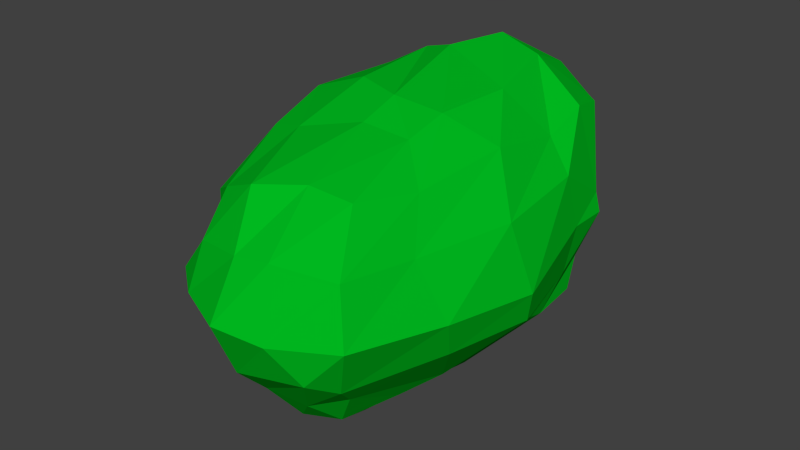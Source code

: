 # Source: Bush2..blend  (saved by Blender 2.73.0; exported with 4.5.12 LTS)
import bpy
from mathutils import Matrix  # noqa: F401  (used for matrix-valued properties, if any)

bpy.ops.wm.read_factory_settings(use_empty=True)
scene = bpy.context.scene
scene.name = 'Scene'

# ---- collections
col_collection_1 = bpy.data.collections.new('Collection 1'); scene.collection.children.link(col_collection_1)

# ---- materials (node trees are filled in below, after node groups)
mat_material_001 = bpy.data.materials.new('Material.001')
mat_material_001.alpha_threshold = 0.0
mat_material_001.use_transparent_shadow = False
mat_material_001.diffuse_color = (0.0, 0.4869, 0.01405, 1.0)
mat_material_001.specular_color = (0.001538, 0.1574, 0.03493)
mat_material_001.roughness = 0.5

# ---- material node trees

# ---- world
world_world = bpy.data.worlds.new('World'); scene.world = world_world
world_world.color = (0.05088, 0.05088, 0.05088)
world_world.use_sun_shadow = False
world_world.sun_shadow_jitter_overblur = 0.0
world_world.cycles.sampling_method = 'MANUAL'
world_world.cycles.sample_map_resolution = 256

# ---- meshes
me_cube_001 = bpy.data.meshes.new('Cube.001')
me_cube_001.from_pydata([(-0.5586, -1.828, -0.7952), (-0.7595, 1.235, -0.8171), (0.5634, 1.34, -0.926), (0.8151, -1.267, -0.705), (-1.037, -1.684, 1.039), (-0.6329, 1.778, 1.363), (1.018, 1.614, 1.458), (0.7363, -1.775, 1.468), (-0.7533, -1.993, -0.4239), (-0.7943, -2.016, -0.03126), (-0.8979, -1.812, 0.6964), (-0.9921, -0.9606, 1.485), (-1.084, -0.2571, 1.661), (-0.9296, 1.234, 1.331), (-0.8824, 1.763, 0.7098), (-0.879, 1.438, -0.1708), (-0.8923, 1.486, -0.513), (-0.7365, 1.085, -0.8459), (-0.8219, -0.6693, -0.793), (-0.7105, -1.259, -0.786), (-0.3324, 1.867, 1.546), (0.3362, 2.025, 1.629), (0.8105, 1.854, 1.406), (0.959, 1.68, 0.9023), (0.8749, 1.541, -0.1788), (0.8422, 1.455, -0.5736), (0.2619, 1.426, -0.9013), (-0.1817, 1.429, -0.9636), (-0.6154, 1.358, -0.8875), (1.089, 1.192, 1.55), (1.063, -0.1261, 1.521), (0.9292, -1.137, 1.396), (1.017, -2.255, 1.014), (1.002, -2.263, -0.06249), (0.8635, -2.005, -0.3268), (0.7833, -0.8749, -0.7659), (0.8349, -0.261, -0.8541), (0.7127, 1.047, -0.9051), (0.2868, -1.833, 1.525), (-0.1606, -2.077, 1.489), (-0.6164, -1.956, 1.287), (-0.2578, -1.919, -0.7799), (0.186, -1.93, -0.8489), (0.6198, -1.855, -0.7497), (0.5804, -0.853, 1.703), (0.05989, -0.8712, 1.745), (-0.5737, -1.063, 1.6), (0.5802, -0.373, 1.811), (0.08887, -0.4707, 1.9), (-0.4569, -0.2768, 1.902), (0.4837, 1.32, 1.921), (0.0003274, 1.384, 2.04), (-0.4502, 1.245, 1.816), (-0.442, -1.363, -1.01), (0.02642, -1.4, -0.9786), (0.4951, -1.4, -0.9599), (-0.476, -0.7025, -1.076), (0.004004, -0.2602, -1.101), (0.4977, -0.269, -1.087), (-0.4802, 1.15, -1.068), (-0.01576, 1.161, -1.065), (0.4487, 1.126, -1.087), (0.4146, -2.463, 1.079), (0.8381, -2.537, 0.07615), (0.5042, -2.178, -0.4718), (0.04461, -2.503, 1.039), (0.03797, -2.569, -0.1075), (0.02949, -2.228, -0.4602), (-0.5371, -2.347, 0.9341), (-0.5748, -2.285, 0.02255), (-0.4179, -2.201, -0.4098), (1.312, 1.28, 0.6397), (1.189, 1.168, -0.09566), (1.141, 1.141, -0.5079), (1.443, -0.4593, 1.004), (1.584, -0.3183, -0.02688), (1.231, -0.1102, -0.3368), (1.172, -1.484, 0.9713), (1.391, -1.264, -0.005384), (1.011, -0.8566, -0.6045), (-0.5018, 2.151, 1.038), (-0.3917, 1.564, -0.2381), (-0.4812, 1.654, -0.5905), (-0.06354, 2.219, 1.011), (0.004437, 1.756, -0.1395), (0.0009469, 1.726, -0.6095), (0.5028, 2.15, 1.041), (0.4731, 1.711, -0.2236), (0.4568, 1.691, -0.6288), (-1.29, -0.9851, 0.8399), (-1.219, -0.9075, -0.03093), (-1.088, -1.023, -0.5042), (-1.54, -0.003773, 1.104), (-1.25, -0.4431, -0.08112), (-1.103, -0.2135, -0.5631), (-1.277, 1.147, 1.166), (-1.176, 1.052, -0.12), (-1.12, 1.158, -0.5724), (-0.9335, -2.259, 0.483), (-0.9869, 1.696, 0.3105), (1.042, 1.769, 0.2583), (1.224, -2.45, 0.5121), (0.5599, -2.714, 0.4396), (0.06866, -2.848, 0.5195), (-0.5346, -2.566, 0.493), (1.388, 1.244, 0.4509), (1.68, -0.4028, 0.3311), (1.509, -1.438, 0.4256), (-0.5388, 1.999, 0.2639), (0.03788, 2.063, 0.2129), (0.6261, 1.99, 0.2469), (-1.358, -0.9715, 0.3694), (-1.62, -0.1689, 0.6141), (-1.352, 1.167, 0.3184), (-1.049, 0.8237, 1.635), (-0.8477, 0.5527, -0.8401), (1.084, 0.6961, 1.378), (0.832, 0.5406, -0.8248), (0.6585, 0.4728, 1.827), (-0.2, 0.7518, 2.019), (-0.5474, 0.8212, 1.915), (-0.5022, 0.6168, -1.103), (-0.006158, 0.6178, -1.103), (0.4899, 0.5916, -1.113), (1.375, 0.5927, 1.075), (1.326, 0.721, -0.04928), (1.12, 0.6662, -0.5997), (-1.545, 0.6795, 1.167), (-1.317, 0.6085, -0.05217), (-1.282, 0.6105, -0.4008), (-1.513, 0.6704, 0.3805), (1.438, 0.7208, 0.5047)], [], [(97, 16, 1), (88, 25, 2), (79, 34, 3), (70, 8, 0), (61, 26, 2), (52, 20, 5), (40, 46, 11), (46, 49, 12), (120, 52, 13), (7, 31, 44), (38, 44, 45), (39, 45, 46), (31, 30, 47), (44, 47, 48), (45, 48, 49), (116, 29, 50), (118, 50, 51), (119, 51, 52), (29, 6, 22), (50, 22, 21), (51, 21, 20), (43, 55, 35), (55, 58, 36), (123, 61, 37), (0, 19, 53), (41, 53, 54), (42, 54, 55), (19, 18, 56), (53, 56, 57), (54, 57, 58), (115, 17, 59), (121, 59, 60), (122, 60, 61), (17, 1, 28), (59, 28, 27), (60, 27, 26), (34, 64, 43), (64, 67, 42), (67, 70, 41), (7, 38, 62), (101, 102, 63), (33, 63, 64), (38, 39, 65), (102, 103, 66), (63, 66, 67), (39, 40, 68), (103, 104, 69), (66, 69, 70), (40, 4, 10), (104, 98, 9), (69, 9, 8), (25, 73, 37), (126, 76, 36), (76, 79, 35), (6, 29, 71), (100, 105, 72), (24, 72, 73), (116, 30, 74), (131, 106, 75), (125, 75, 76), (30, 31, 77), (106, 107, 78), (75, 78, 79), (31, 7, 32), (107, 101, 33), (78, 33, 34), (16, 82, 28), (82, 85, 27), (85, 88, 26), (5, 20, 80), (99, 108, 81), (15, 81, 82), (20, 21, 83), (108, 109, 84), (81, 84, 85), (21, 22, 86), (109, 110, 87), (84, 87, 88), (22, 6, 23), (110, 100, 24), (87, 24, 25), (8, 91, 19), (91, 94, 18), (129, 97, 17), (4, 11, 89), (98, 111, 90), (9, 90, 91), (11, 12, 92), (111, 112, 93), (90, 93, 94), (114, 13, 95), (130, 113, 96), (128, 96, 97), (13, 5, 14), (113, 99, 15), (96, 15, 16), (95, 14, 99), (127, 95, 113), (89, 92, 112), (10, 89, 111), (86, 23, 100), (83, 86, 110), (80, 83, 109), (14, 80, 108), (77, 32, 101), (74, 77, 107), (124, 74, 106), (23, 71, 105), (68, 10, 98), (65, 68, 104), (62, 65, 103), (32, 62, 102), (71, 124, 131), (92, 127, 130), (93, 128, 129), (112, 130, 128), (12, 114, 127), (94, 129, 115), (72, 125, 126), (105, 131, 125), (29, 116, 124), (73, 126, 117), (57, 122, 123), (56, 121, 122), (18, 115, 121), (58, 123, 117), (48, 119, 120), (47, 118, 119), (30, 116, 118), (49, 120, 114), (17, 97, 1), (26, 88, 2), (35, 79, 3), (41, 70, 0), (37, 61, 2), (13, 52, 5), (4, 40, 11), (11, 46, 12), (114, 120, 13), (38, 7, 44), (39, 38, 45), (40, 39, 46), (44, 31, 47), (45, 44, 48), (46, 45, 49), (118, 116, 50), (119, 118, 51), (120, 119, 52), (50, 29, 22), (51, 50, 21), (52, 51, 20), (3, 43, 35), (35, 55, 36), (117, 123, 37), (41, 0, 53), (42, 41, 54), (43, 42, 55), (53, 19, 56), (54, 53, 57), (55, 54, 58), (121, 115, 59), (122, 121, 60), (123, 122, 61), (59, 17, 28), (60, 59, 27), (61, 60, 26), (3, 34, 43), (43, 64, 42), (42, 67, 41), (32, 7, 62), (33, 101, 63), (34, 33, 64), (62, 38, 65), (63, 102, 66), (64, 63, 67), (65, 39, 68), (66, 103, 69), (67, 66, 70), (68, 40, 10), (69, 104, 9), (70, 69, 8), (2, 25, 37), (117, 126, 36), (36, 76, 35), (23, 6, 71), (24, 100, 72), (25, 24, 73), (124, 116, 74), (125, 131, 75), (126, 125, 76), (74, 30, 77), (75, 106, 78), (76, 75, 79), (77, 31, 32), (78, 107, 33), (79, 78, 34), (1, 16, 28), (28, 82, 27), (27, 85, 26), (14, 5, 80), (15, 99, 81), (16, 15, 82), (80, 20, 83), (81, 108, 84), (82, 81, 85), (83, 21, 86), (84, 109, 87), (85, 84, 88), (86, 22, 23), (87, 110, 24), (88, 87, 25), (0, 8, 19), (19, 91, 18), (115, 129, 17), (10, 4, 89), (9, 98, 90), (8, 9, 91), (89, 11, 92), (90, 111, 93), (91, 90, 94), (127, 114, 95), (128, 130, 96), (129, 128, 97), (95, 13, 14), (96, 113, 15), (97, 96, 16), (113, 95, 99), (130, 127, 113), (111, 89, 112), (98, 10, 111), (110, 86, 100), (109, 83, 110), (108, 80, 109), (99, 14, 108), (107, 77, 101), (106, 74, 107), (131, 124, 106), (100, 23, 105), (104, 68, 98), (103, 65, 104), (102, 62, 103), (101, 32, 102), (105, 71, 131), (112, 92, 130), (94, 93, 129), (93, 112, 128), (92, 12, 127), (18, 94, 115), (73, 72, 126), (72, 105, 125), (71, 29, 124), (37, 73, 117), (58, 57, 123), (57, 56, 122), (56, 18, 121), (36, 58, 117), (49, 48, 120), (48, 47, 119), (47, 30, 118), (12, 49, 114)])
me_cube_001.materials.append(mat_material_001)
me_cube_001.use_remesh_preserve_volume = False
me_cube_001.use_remesh_preserve_attributes = False
me_cube_001.use_mirror_vertex_groups = False
me_cube_001.update()

# ---- objects
ob_cube = bpy.data.objects.new('Cube', me_cube_001)

# ---- transforms, parenting, visibility, modifiers, constraints
ob_cube.location = (0.0, 0.0, 0.0)
ob_cube.lineart.crease_threshold = 0.0

# ---- collection membership
col_collection_1.objects.link(ob_cube)

# ---- scene / render settings (as saved in the file)
scene.frame_start = 1; scene.frame_end = 250; scene.frame_set(1)
scene.render.engine = 'BLENDER_EEVEE_NEXT'
scene.render.resolution_percentage = 50
scene.render.dither_intensity = 0.0
scene.cycles.use_denoising = False
scene.cycles.samples = 10
scene.cycles.sampling_pattern = 'TABULATED_SOBOL'
scene.cycles.light_sampling_threshold = 0.0
scene.cycles.use_adaptive_sampling = False
scene.cycles.use_light_tree = False
scene.cycles.blur_glossy = 0.0
scene.cycles.pixel_filter_type = 'GAUSSIAN'
scene.cycles.sample_clamp_indirect = 0.0
scene.view_settings.view_transform = 'Standard'
bpy.context.view_layer.update()

# ---- added for rendering (the .blend has no active camera and no usable light): camera, sun
cam_auto = bpy.data.cameras.new('AutoCamera')
cam_auto.lens = 50.0
cam_auto.sensor_width = 36.0
cam_auto.clip_end = 1000.0
ob_auto_camera = bpy.data.objects.new('AutoCamera', cam_auto)
scene.collection.objects.link(ob_auto_camera)
ob_auto_camera.location = (6.33888, -7.88508, 5.51073)
ob_auto_camera.rotation_euler = (1.09748, -7.21219e-08, 0.694738)
scene.camera = ob_auto_camera
light_auto_sun = bpy.data.lights.new('AutoSun', 'SUN')
light_auto_sun.energy = 3.0
light_auto_sun.angle = 0.0523599
ob_auto_sun = bpy.data.objects.new('AutoSun', light_auto_sun)
scene.collection.objects.link(ob_auto_sun)
ob_auto_sun.rotation_euler = (0.872665, 0.174533, 0.523599)
bpy.context.view_layer.update()
